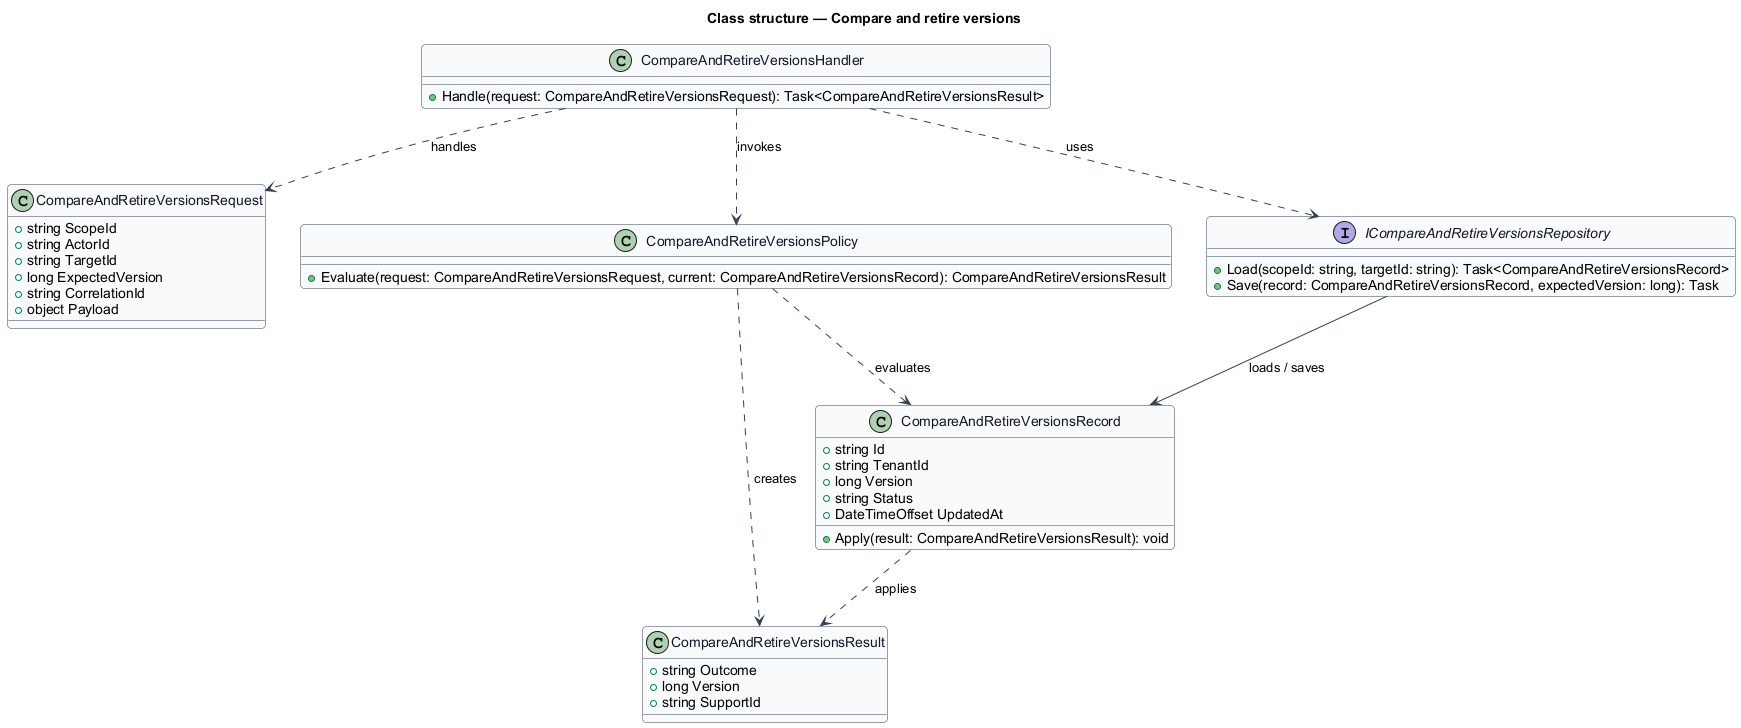

The diagram above was rendered by PlantUML. Its source (embedded in the PNG):
@startuml
skinparam backgroundColor #FFFFFF
skinparam shadowing false
skinparam roundcorner 8
skinparam defaultFontName Arial
skinparam ArrowColor #344054
skinparam class {
  BorderColor #344054
  FontColor #101828
  BackgroundColor #F9FAFB
}
title Class structure — Compare and retire versions

class CompareAndRetireVersionsRequest {
  +string ScopeId
  +string ActorId
  +string TargetId
  +long ExpectedVersion
  +string CorrelationId
  +object Payload
}

class CompareAndRetireVersionsResult {
  +string Outcome
  +long Version
  +string SupportId
}

class CompareAndRetireVersionsRecord {
  +string Id
  +string TenantId
  +long Version
  +string Status
  +DateTimeOffset UpdatedAt
  +Apply(result: CompareAndRetireVersionsResult): void
}

class CompareAndRetireVersionsPolicy {
  +Evaluate(request: CompareAndRetireVersionsRequest, current: CompareAndRetireVersionsRecord): CompareAndRetireVersionsResult
}

interface ICompareAndRetireVersionsRepository {
  +Load(scopeId: string, targetId: string): Task<CompareAndRetireVersionsRecord>
  +Save(record: CompareAndRetireVersionsRecord, expectedVersion: long): Task
}

class CompareAndRetireVersionsHandler {
  +Handle(request: CompareAndRetireVersionsRequest): Task<CompareAndRetireVersionsResult>
}

CompareAndRetireVersionsHandler ..> CompareAndRetireVersionsRequest : handles
CompareAndRetireVersionsHandler ..> CompareAndRetireVersionsPolicy : invokes
CompareAndRetireVersionsHandler ..> ICompareAndRetireVersionsRepository : uses
ICompareAndRetireVersionsRepository --> CompareAndRetireVersionsRecord : loads / saves
CompareAndRetireVersionsPolicy ..> CompareAndRetireVersionsRecord : evaluates
CompareAndRetireVersionsPolicy ..> CompareAndRetireVersionsResult : creates
CompareAndRetireVersionsRecord ..> CompareAndRetireVersionsResult : applies
@enduml